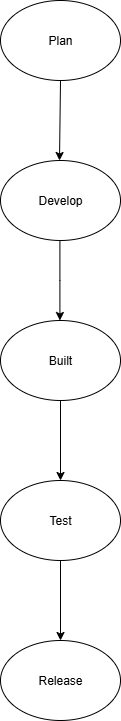

The diagram above was exported from draw.io. Its source (the exported page's mxGraphModel, read from the mxfile embedded in the PNG):
<mxGraphModel dx="1042" dy="562" grid="1" gridSize="10" guides="1" tooltips="1" connect="1" arrows="1" fold="1" page="1" pageScale="1" pageWidth="850" pageHeight="1100" math="0" shadow="0">
  <root>
    <mxCell id="0" />
    <mxCell id="1" parent="0" />
    <mxCell id="hjSjgCxNp1GZs_Zl97LN-4" value="Plan" style="ellipse;whiteSpace=wrap;html=1;" parent="1" vertex="1">
      <mxGeometry x="340" y="120" width="120" height="80" as="geometry" />
    </mxCell>
    <mxCell id="hjSjgCxNp1GZs_Zl97LN-5" value="Develop" style="ellipse;whiteSpace=wrap;html=1;" parent="1" vertex="1">
      <mxGeometry x="340" y="280" width="120" height="80" as="geometry" />
    </mxCell>
    <mxCell id="hjSjgCxNp1GZs_Zl97LN-15" value="" style="edgeStyle=orthogonalEdgeStyle;rounded=0;orthogonalLoop=1;jettySize=auto;html=1;" parent="1" source="hjSjgCxNp1GZs_Zl97LN-6" target="hjSjgCxNp1GZs_Zl97LN-7" edge="1">
      <mxGeometry relative="1" as="geometry" />
    </mxCell>
    <mxCell id="hjSjgCxNp1GZs_Zl97LN-6" value="Built" style="ellipse;whiteSpace=wrap;html=1;" parent="1" vertex="1">
      <mxGeometry x="340" y="440" width="120" height="80" as="geometry" />
    </mxCell>
    <mxCell id="hjSjgCxNp1GZs_Zl97LN-16" value="" style="edgeStyle=orthogonalEdgeStyle;rounded=0;orthogonalLoop=1;jettySize=auto;html=1;" parent="1" source="hjSjgCxNp1GZs_Zl97LN-7" target="hjSjgCxNp1GZs_Zl97LN-10" edge="1">
      <mxGeometry relative="1" as="geometry" />
    </mxCell>
    <mxCell id="hjSjgCxNp1GZs_Zl97LN-7" value="Test" style="ellipse;whiteSpace=wrap;html=1;" parent="1" vertex="1">
      <mxGeometry x="340" y="600" width="120" height="80" as="geometry" />
    </mxCell>
    <mxCell id="hjSjgCxNp1GZs_Zl97LN-10" value="Release" style="ellipse;whiteSpace=wrap;html=1;" parent="1" vertex="1">
      <mxGeometry x="340" y="760" width="120" height="80" as="geometry" />
    </mxCell>
    <mxCell id="hjSjgCxNp1GZs_Zl97LN-12" value="" style="endArrow=classic;html=1;rounded=0;exitX=0.5;exitY=1;exitDx=0;exitDy=0;" parent="1" source="hjSjgCxNp1GZs_Zl97LN-4" edge="1">
      <mxGeometry width="50" height="50" relative="1" as="geometry">
        <mxPoint x="399" y="210" as="sourcePoint" />
        <mxPoint x="399" y="280" as="targetPoint" />
        <Array as="points" />
      </mxGeometry>
    </mxCell>
    <mxCell id="hjSjgCxNp1GZs_Zl97LN-13" value="" style="endArrow=classic;html=1;rounded=0;" parent="1" edge="1">
      <mxGeometry width="50" height="50" relative="1" as="geometry">
        <mxPoint x="399.40999999999997" y="360" as="sourcePoint" />
        <mxPoint x="399.40999999999997" y="440" as="targetPoint" />
        <Array as="points">
          <mxPoint x="399.40999999999997" y="400" />
        </Array>
      </mxGeometry>
    </mxCell>
  </root>
</mxGraphModel>